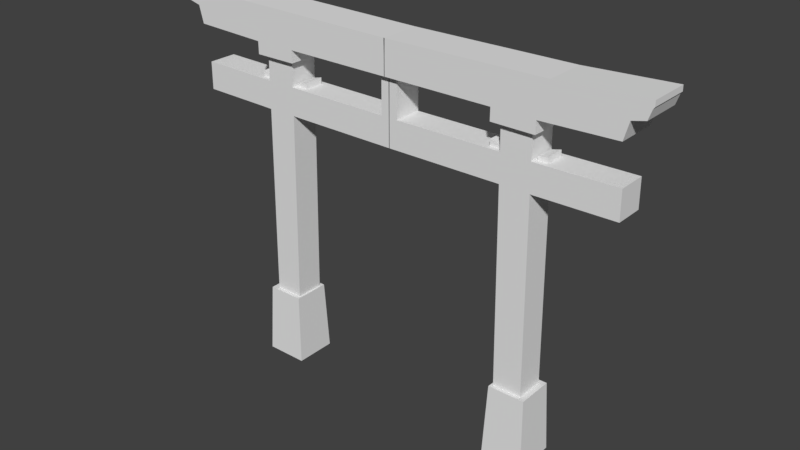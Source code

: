 # Source: Torii.blend  (saved by Blender 2.79.0; exported with 4.5.12 LTS)
import bpy
from mathutils import Matrix  # noqa: F401  (used for matrix-valued properties, if any)

bpy.ops.wm.read_factory_settings(use_empty=True)
scene = bpy.context.scene
scene.name = 'Scene'

# ---- collections
col_collection_1 = bpy.data.collections.new('Collection 1'); scene.collection.children.link(col_collection_1)

# ---- materials (node trees are filled in below, after node groups)
mat_lowpolycolorstexture = bpy.data.materials.new('LowPolyColorsTexture')
mat_lowpolycolorstexture.alpha_threshold = 0.0
mat_lowpolycolorstexture.use_transparent_shadow = False
mat_lowpolycolorstexture.roughness = 0.5

# ---- material node trees

# ---- world
world_world = bpy.data.worlds.new('World'); scene.world = world_world
world_world.color = (0.05088, 0.05088, 0.05088)
world_world.use_sun_shadow = False
world_world.sun_shadow_jitter_overblur = 0.0
world_world.cycles.sampling_method = 'MANUAL'

# ---- meshes
me_cube = bpy.data.meshes.new('Cube')
me_cube.from_pydata([(0.1488, 0.3374, -1.339), (0.1488, -0.3374, -1.339), (-0.5259, -0.3374, -1.339), (-0.5259, 0.3374, -1.339), (0.105, 0.2935, -0.1971), (0.105, -0.2935, -0.1971), (-0.4821, -0.2935, -0.1971), (-0.4821, 0.2935, -0.1971), (0.06986, 0.2296, -0.2029), (0.06986, -0.2296, -0.2029), (-0.3893, -0.2296, -0.2029), (-0.3893, 0.2296, -0.2029), (0.1367, 0.2296, 3.755), (0.1367, -0.2296, 3.755), (-0.3391, -0.2296, 3.752), (-0.3391, 0.2296, 3.752), (0.2365, 0.3258, 3.755), (0.2365, -0.3258, 3.755), (-0.4389, -0.3258, 3.751), (-0.4389, 0.3258, 3.751), (0.2353, 0.3258, 3.951), (0.2353, -0.3258, 3.951), (-0.44, -0.3258, 3.947), (-0.44, 0.3258, 3.947), (1.965, 0.3258, 3.951), (1.965, -0.3258, 3.951), (-1.613, -0.3258, 3.982), (-1.613, 0.3258, 3.982), (1.965, 0.3258, 4.221), (1.965, -0.3258, 4.221), (-1.686, -0.3258, 4.256), (-1.686, 0.3258, 4.256), (0.1297, -0.2296, 3.343), (-0.3443, -0.2296, 3.34), (0.1297, 0.2296, 3.343), (-0.3443, 0.2296, 3.34), (-0.35, -0.2296, 2.895), (-0.35, 0.2296, 2.895), (0.1222, -0.2296, 2.897), (0.1222, 0.2296, 2.897), (-1.622, -0.2296, 3.356), (-1.622, 0.2296, 3.356), (-1.627, -0.2296, 2.911), (-1.627, 0.2296, 2.911), (1.965, -0.2296, 2.89), (1.965, -0.2296, 3.336), (1.965, 0.2296, 2.89), (1.965, 0.2296, 3.336), (1.965, 0.3258, 4.241), (1.965, -0.3258, 4.241), (-1.892, 0.3258, 4.305), (-1.892, -0.3258, 4.305), (1.967, 0.3258, 4.398), (1.967, -0.3258, 4.398), (-1.944, 0.3258, 4.455), (-1.944, -0.3258, 4.455), (-1.968, 0.3258, 4.487), (-1.968, -0.3258, 4.487), (1.968, 0.3258, 4.482), (1.968, -0.3258, 4.482), (-1.967, 0.3258, 4.571), (-1.967, -0.3258, 4.571), (-0.6005, 0.3258, 4.504), (-0.6005, -0.3258, 4.504), (-0.3865, 0.2296, 2.895), (-0.3808, 0.2296, 3.341), (-0.3808, -0.2296, 3.341), (-0.3865, -0.2296, 2.895), (-0.5529, 0.2296, 2.898), (-0.5529, -0.2296, 2.898), (-0.5472, 0.2296, 3.343), (-0.5472, -0.2296, 3.343), (-0.5425, 0.1441, 3.342), (-0.3855, 0.1441, 3.341), (-0.5425, -0.1441, 3.342), (-0.3855, -0.1441, 3.341), (-0.5417, 0.1441, 3.436), (-0.3847, 0.1441, 3.396), (-0.5417, -0.1441, 3.436), (-0.3847, -0.1441, 3.396), (0.1818, 0.1528, 3.342), (0.171, 0.2296, 2.897), (0.171, -0.2296, 2.897), (0.1818, -0.1528, 3.342), (0.3395, 0.1528, 3.342), (0.3363, 0.2296, 2.896), (0.3363, -0.2296, 2.896), (0.3395, -0.1528, 3.342), (0.3429, -0.2296, 3.342), (0.1784, -0.2296, 3.342), (0.1784, 0.2296, 3.342), (0.3429, 0.2296, 3.342), (0.3398, -0.1528, 3.441), (0.1821, -0.1528, 3.401), (0.1821, 0.1528, 3.401), (0.3398, 0.1528, 3.441), (1.825, 0.2296, 3.336), (1.824, 0.2296, 2.891), (1.824, -0.2296, 2.891), (1.825, -0.2296, 3.336), (1.967, 0.2296, 3.952), (1.967, -0.2296, 3.952), (1.827, 0.2296, 3.952), (1.827, -0.2296, 3.952)], [], [(0, 1, 2, 3), (0, 4, 5, 1), (1, 5, 6, 2), (2, 6, 7, 3), (4, 0, 3, 7), (8, 9, 5, 4), (11, 8, 4, 7), (9, 10, 6, 5), (10, 11, 7, 6), (33, 32, 13, 14), (15, 14, 18, 19), (32, 34, 12, 13), (35, 33, 14, 15), (34, 35, 15, 12), (18, 17, 21, 22), (12, 15, 19, 16), (14, 13, 17, 18), (13, 12, 16, 17), (23, 22, 26, 27), (17, 16, 20, 21), (19, 18, 22, 23), (16, 19, 23, 20), (24, 27, 31, 28), (20, 23, 27, 24), (22, 21, 25, 26), (21, 20, 24, 25), (26, 25, 29, 30), (25, 24, 28, 29), (27, 26, 30, 31), (39, 37, 35, 34), (97, 96, 47, 46), (36, 38, 32, 33), (10, 9, 38, 36), (9, 8, 39, 38), (11, 10, 36, 37), (8, 11, 37, 39), (70, 68, 43, 41), (43, 42, 40, 41), (71, 70, 41, 40), (68, 69, 42, 43), (69, 71, 40, 42), (44, 46, 47, 45), (98, 97, 46, 44), (99, 98, 44, 45), (99, 45, 101, 103), (30, 29, 49, 51), (49, 48, 52, 53), (29, 28, 48, 49), (31, 30, 51, 50), (28, 31, 50, 48), (54, 55, 57, 56), (50, 51, 55, 54), (48, 50, 54, 52), (51, 49, 53, 55), (57, 53, 59, 63, 61), (52, 54, 56), (55, 53, 57), (62, 60, 61, 63), (53, 52, 58, 59), (56, 57, 61, 60), (52, 56, 60, 62, 58), (58, 62, 63, 59), (36, 33, 66, 67), (37, 36, 67, 64), (33, 35, 65, 66), (35, 37, 64, 65), (67, 66, 71, 69), (64, 67, 69, 68), (65, 64, 68, 70), (72, 74, 78, 76), (72, 73, 65, 70), (75, 74, 71, 66), (73, 75, 66, 65), (74, 72, 70, 71), (79, 77, 76, 78), (74, 75, 79, 78), (75, 73, 77, 79), (73, 72, 76, 77), (34, 32, 89, 90), (32, 38, 82, 89), (38, 39, 81, 82), (39, 34, 90, 81), (87, 84, 95, 92), (89, 82, 86, 88), (82, 81, 85, 86), (81, 90, 91, 85), (87, 83, 89, 88), (83, 80, 90, 89), (80, 84, 91, 90), (84, 87, 88, 91), (94, 93, 92, 95), (80, 83, 93, 94), (84, 80, 94, 95), (83, 87, 92, 93), (91, 88, 99, 96), (88, 86, 98, 99), (86, 85, 97, 98), (85, 91, 96, 97), (102, 103, 101, 100), (96, 99, 103, 102), (47, 96, 102, 100), (45, 47, 100, 101)])
_uv = me_cube.uv_layers.new(name='UVMap')
_uv.uv.foreach_set('vector', [0.5517, 0.5595, 0.5501, 0.5557, 0.5537, 0.5536, 0.5554, 0.5575, 0.5517, 0.5595, 0.5602, 0.5494, 0.5602, 0.5638, 0.5501, 0.5557, 0.5501, 0.5557, 0.5602, 0.5638, 0.5453, 0.5637, 0.5537, 0.5536, 0.5537, 0.5536, 0.5453, 0.5637, 0.5453, 0.5493, 0.5554, 0.5575, 0.5602, 0.5494, 0.5517, 0.5595, 0.5554, 0.5575, 0.5453, 0.5493, 0.0, 0.0, 0.0, 0.0, 0.0, 0.0, 0.0, 0.0, 0.5477, 0.5477, 0.5593, 0.5478, 0.5602, 0.5494, 0.5453, 0.5493, 0.0, 0.0, 0.0, 0.0, 0.0, 0.0, 0.0, 0.0, 0.0, 0.0, 0.0, 0.0, 0.0, 0.0, 0.0, 0.0, 0.1839, 0.445, 0.1839, 0.4448, 0.1851, 0.4436, 0.185, 0.4462, 0.1825, 0.4462, 0.185, 0.4462, 0.1855, 0.4468, 0.1818, 0.4468, 0.1839, 0.4448, 0.1838, 0.4448, 0.1827, 0.4437, 0.1851, 0.4436, 0.1838, 0.445, 0.1839, 0.445, 0.185, 0.4462, 0.1825, 0.4462, 0.1838, 0.4448, 0.1838, 0.445, 0.1825, 0.4462, 0.1827, 0.4437, 0.1855, 0.4468, 0.1857, 0.4431, 0.187, 0.4412, 0.1871, 0.4481, 0.1827, 0.4437, 0.1825, 0.4462, 0.1818, 0.4468, 0.1822, 0.4431, 0.185, 0.4462, 0.1851, 0.4436, 0.1857, 0.4431, 0.1855, 0.4468, 0.1851, 0.4436, 0.1827, 0.4437, 0.1822, 0.4431, 0.1857, 0.4431, 0.1806, 0.4486, 0.1871, 0.4481, 0.1876, 0.4583, 0.1801, 0.4579, 0.1857, 0.4431, 0.1822, 0.4431, 0.1806, 0.4418, 0.187, 0.4412, 0.1818, 0.4468, 0.1855, 0.4468, 0.1871, 0.4481, 0.1806, 0.4486, 0.1822, 0.4431, 0.1818, 0.4468, 0.1806, 0.4486, 0.1806, 0.4418, 0.1803, 0.4256, 0.1801, 0.4579, 0.1772, 0.4631, 0.1771, 0.4229, 0.1806, 0.4418, 0.1806, 0.4486, 0.1801, 0.4579, 0.1803, 0.4256, 0.1871, 0.4481, 0.187, 0.4412, 0.1872, 0.4248, 0.1876, 0.4583, 0.187, 0.4412, 0.1806, 0.4418, 0.1803, 0.4256, 0.1872, 0.4248, 0.1876, 0.4583, 0.1872, 0.4248, 0.1913, 0.4169, 0.1904, 0.4624, 0.1872, 0.4248, 0.1803, 0.4256, 0.1771, 0.4229, 0.1913, 0.4169, 0.1801, 0.4579, 0.1876, 0.4583, 0.1904, 0.4624, 0.1772, 0.4631, 0.1838, 0.4448, 0.1838, 0.4449, 0.1838, 0.445, 0.1838, 0.4448, 0.1838, 0.4448, 0.1839, 0.4448, 0.1839, 0.4448, 0.1839, 0.4448, 0.1839, 0.4449, 0.1839, 0.4448, 0.1839, 0.4448, 0.1839, 0.445, 0.1838, 0.4448, 0.1838, 0.4448, 0.1839, 0.4448, 0.1839, 0.4449, 0.1838, 0.4448, 0.1839, 0.4449, 0.1838, 0.4448, 0.1839, 0.4448, 0.1839, 0.4448, 0.1838, 0.4448, 0.1839, 0.4449, 0.1838, 0.4449, 0.1839, 0.4449, 0.1839, 0.4448, 0.1838, 0.4449, 0.1838, 0.4448, 0.1838, 0.4449, 0.1838, 0.4449, 0.1839, 0.4449, 0.1839, 0.4449, 0.1839, 0.4449, 0.1839, 0.4449, 0.1839, 0.4449, 0.1839, 0.4449, 0.1839, 0.4449, 0.1838, 0.4449, 0.1839, 0.4449, 0.1839, 0.4449, 0.1838, 0.4449, 0.1839, 0.4449, 0.1839, 0.4449, 0.1839, 0.4449, 0.1839, 0.4449, 0.1839, 0.4449, 0.1839, 0.4449, 0.1839, 0.4449, 0.1839, 0.4448, 0.1839, 0.4448, 0.1839, 0.4448, 0.1839, 0.4448, 0.1838, 0.4448, 0.1838, 0.4448, 0.1839, 0.4448, 0.1839, 0.4448, 0.1839, 0.4448, 0.1838, 0.4448, 0.1839, 0.4448, 0.1839, 0.4448, 0.1839, 0.4448, 0.1839, 0.4448, 0.1839, 0.4448, 0.1839, 0.4448, 0.5246, 0.5586, 0.5719, 0.5586, 0.5719, 0.5595, 0.5219, 0.5595, 0.5952, 0.5324, 0.5953, 0.5477, 0.5923, 0.5455, 0.5925, 0.5343, 0.1913, 0.4169, 0.1771, 0.4229, 0.1765, 0.4226, 0.1911, 0.4164, 0.5453, 0.5427, 0.5454, 0.5324, 0.5487, 0.5325, 0.5486, 0.5427, 0.1771, 0.4229, 0.1772, 0.4631, 0.1765, 0.4664, 0.1765, 0.4226, 0.5503, 0.541, 0.5505, 0.5343, 0.5508, 0.5351, 0.5506, 0.5402, 0.5486, 0.5427, 0.5487, 0.5325, 0.5505, 0.5343, 0.5503, 0.541, 0.5953, 0.5477, 0.5486, 0.5427, 0.5503, 0.541, 0.5923, 0.5455, 0.5487, 0.5325, 0.5952, 0.5324, 0.5925, 0.5343, 0.5505, 0.5343, 0.5508, 0.5351, 0.5925, 0.5343, 0.5913, 0.5354, 0.5624, 0.5354, 0.5515, 0.5358, 0.5923, 0.5455, 0.5503, 0.541, 0.5506, 0.5402, 0.5505, 0.5343, 0.5925, 0.5343, 0.5508, 0.5351, 0.5622, 0.5412, 0.5513, 0.5396, 0.5515, 0.5358, 0.5624, 0.5354, 0.5925, 0.5343, 0.5923, 0.5455, 0.5908, 0.5442, 0.5913, 0.5354, 0.5506, 0.5402, 0.5508, 0.5351, 0.5515, 0.5358, 0.5513, 0.5396, 0.5923, 0.5455, 0.5506, 0.5402, 0.5513, 0.5396, 0.5622, 0.5412, 0.5908, 0.5442, 0.5908, 0.5442, 0.5622, 0.5412, 0.5624, 0.5354, 0.5913, 0.5354, 0.1839, 0.4449, 0.1839, 0.445, 0.1839, 0.4449, 0.1839, 0.4449, 0.1838, 0.4449, 0.1839, 0.4449, 0.1839, 0.4449, 0.1838, 0.4449, 0.1839, 0.445, 0.1838, 0.445, 0.1838, 0.4449, 0.1839, 0.4449, 0.1838, 0.445, 0.1838, 0.4449, 0.1838, 0.4449, 0.1838, 0.4449, 0.1839, 0.4449, 0.1839, 0.4449, 0.1839, 0.4449, 0.1839, 0.4449, 0.1838, 0.4449, 0.1839, 0.4449, 0.1839, 0.4449, 0.1838, 0.4449, 0.1838, 0.4449, 0.1838, 0.4449, 0.1838, 0.4449, 0.1838, 0.4449, 0.1838, 0.4449, 0.1839, 0.4449, 0.1839, 0.4449, 0.1838, 0.4449, 0.1838, 0.4449, 0.1838, 0.4449, 0.1838, 0.4449, 0.1838, 0.4449, 0.1839, 0.4449, 0.1839, 0.4449, 0.1839, 0.4449, 0.1839, 0.4449, 0.1838, 0.4449, 0.1839, 0.4449, 0.1839, 0.4449, 0.1838, 0.4449, 0.1839, 0.4449, 0.1838, 0.4449, 0.1838, 0.4449, 0.1839, 0.4449, 0.1839, 0.4449, 0.1838, 0.4449, 0.1838, 0.4449, 0.1839, 0.4449, 0.1839, 0.4449, 0.1839, 0.4449, 0.1839, 0.4449, 0.1839, 0.4449, 0.1839, 0.4449, 0.1838, 0.4449, 0.1838, 0.4449, 0.1839, 0.4449, 0.1838, 0.4449, 0.1838, 0.4449, 0.1838, 0.4449, 0.1838, 0.4449, 0.1838, 0.4448, 0.1839, 0.4448, 0.1839, 0.4448, 0.1838, 0.4448, 0.1839, 0.4448, 0.1839, 0.4448, 0.1839, 0.4448, 0.1839, 0.4448, 0.1839, 0.4448, 0.1838, 0.4448, 0.1838, 0.4448, 0.1839, 0.4448, 0.1838, 0.4448, 0.1838, 0.4448, 0.1838, 0.4448, 0.1838, 0.4448, 0.1839, 0.4448, 0.1838, 0.4448, 0.1838, 0.4448, 0.1839, 0.4448, 0.1839, 0.4448, 0.1839, 0.4448, 0.1839, 0.4448, 0.1839, 0.4448, 0.1839, 0.4448, 0.1838, 0.4448, 0.1838, 0.4448, 0.1839, 0.4448, 0.1838, 0.4448, 0.1838, 0.4448, 0.1838, 0.4448, 0.1838, 0.4448, 0.1839, 0.4448, 0.1839, 0.4448, 0.1839, 0.4448, 0.1839, 0.4448, 0.1839, 0.4448, 0.1838, 0.4448, 0.1838, 0.4448, 0.1839, 0.4448, 0.1838, 0.4448, 0.1838, 0.4448, 0.1838, 0.4448, 0.1838, 0.4448, 0.1838, 0.4448, 0.1839, 0.4448, 0.1839, 0.4448, 0.1838, 0.4448, 0.1838, 0.4448, 0.1839, 0.4448, 0.1839, 0.4448, 0.1838, 0.4448, 0.1838, 0.4448, 0.1839, 0.4448, 0.1839, 0.4448, 0.1838, 0.4448, 0.1838, 0.4448, 0.1838, 0.4448, 0.1838, 0.4448, 0.1838, 0.4448, 0.1839, 0.4448, 0.1839, 0.4448, 0.1839, 0.4448, 0.1839, 0.4448, 0.1838, 0.4448, 0.1839, 0.4448, 0.1839, 0.4448, 0.1839, 0.4448, 0.1839, 0.4448, 0.1839, 0.4448, 0.1838, 0.4448, 0.1839, 0.4448, 0.1839, 0.4448, 0.1838, 0.4448, 0.1838, 0.4448, 0.1838, 0.4448, 0.1838, 0.4448, 0.1838, 0.4448, 0.1839, 0.4448, 0.1838, 0.4448, 0.1839, 0.4448, 0.1839, 0.4448, 0.1839, 0.4448, 0.1839, 0.4448, 0.1839, 0.4448, 0.1839, 0.4448, 0.1839, 0.4448, 0.1839, 0.4448, 0.1839, 0.4448, 0.1839, 0.4448, 0.1839, 0.4448, 0.1839, 0.4448, 0.1839, 0.4448, 0.1839, 0.4448, 0.1839, 0.4448, 0.1839, 0.4448])
me_cube.materials.append(mat_lowpolycolorstexture)
me_cube.use_remesh_preserve_volume = False
me_cube.use_remesh_preserve_attributes = False
me_cube.use_mirror_vertex_groups = False
me_cube.update()

# ---- objects
ob_origin = bpy.data.objects.new('Origin', None)
ob_torii = bpy.data.objects.new('Torii', me_cube)

# ---- transforms, parenting, visibility, modifiers, constraints
ob_origin.location = (0.04, 0.0, 0.0)
ob_origin.empty_image_offset = (0.0, 0.0)
ob_origin.lineart.crease_threshold = 0.0
ob_torii.location = (-1.92, -1.362e-07, 1.344)
ob_torii.lock_rotations_4d = False
ob_torii.empty_display_type = 'ARROWS'
ob_torii.lineart.crease_threshold = 0.0
_vg = ob_torii.vertex_groups.new(name='Red')
_vg = ob_torii.vertex_groups.new(name='Black')
_m = ob_torii.modifiers.new('Mirror', 'MIRROR')
_m.mirror_object = ob_origin

# ---- collection membership
col_collection_1.objects.link(ob_origin)
col_collection_1.objects.link(ob_torii)

# ---- scene / render settings (as saved in the file)
scene.frame_start = 1; scene.frame_end = 250; scene.frame_set(1)
scene.render.engine = 'BLENDER_EEVEE_NEXT'
scene.render.resolution_percentage = 50
scene.render.dither_intensity = 0.0
scene.cycles.use_denoising = False
scene.cycles.samples = 128
scene.cycles.sampling_pattern = 'TABULATED_SOBOL'
scene.cycles.use_adaptive_sampling = False
scene.cycles.use_light_tree = False
scene.cycles.blur_glossy = 0.0
scene.cycles.sample_clamp_indirect = 0.0
scene.view_settings.view_transform = 'Standard'
bpy.context.view_layer.update()

# ---- added for rendering (the .blend has no active camera and no usable light): camera, sun
cam_auto = bpy.data.cameras.new('AutoCamera')
cam_auto.lens = 50.0
cam_auto.sensor_width = 36.0
cam_auto.clip_end = 1000.0
ob_auto_camera = bpy.data.objects.new('AutoCamera', cam_auto)
scene.collection.objects.link(ob_auto_camera)
ob_auto_camera.location = (9.157, -10.9404, 10.253)
ob_auto_camera.rotation_euler = (1.09748, -7.21219e-08, 0.694738)
scene.camera = ob_auto_camera
light_auto_sun = bpy.data.lights.new('AutoSun', 'SUN')
light_auto_sun.energy = 3.0
light_auto_sun.angle = 0.0523599
ob_auto_sun = bpy.data.objects.new('AutoSun', light_auto_sun)
scene.collection.objects.link(ob_auto_sun)
ob_auto_sun.rotation_euler = (0.872665, 0.174533, 0.523599)
bpy.context.view_layer.update()
